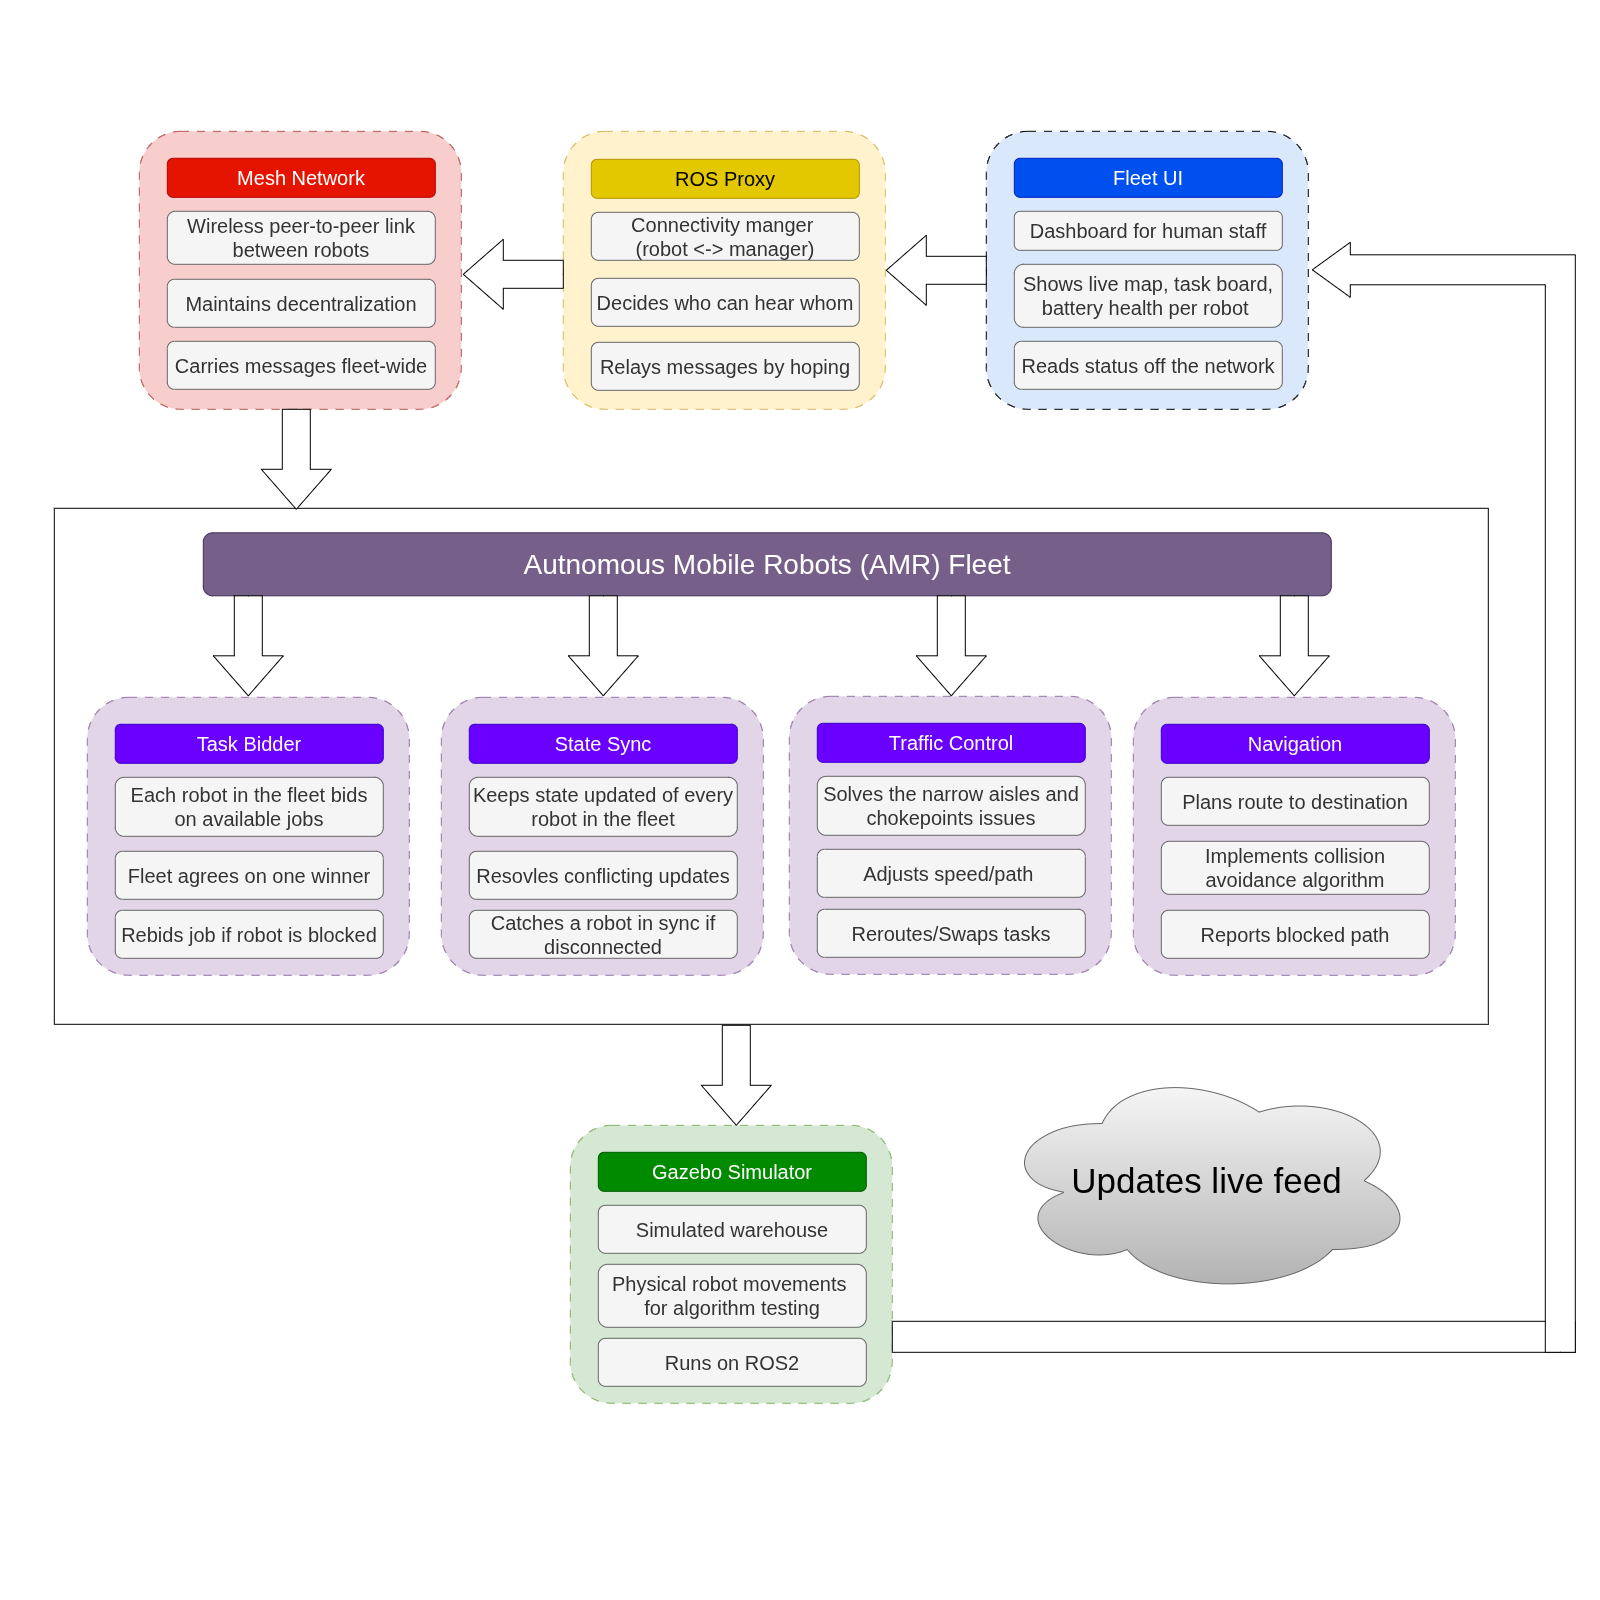

The diagram above was exported from draw.io. Its source (the exported page's mxGraphModel, read from the mxfile embedded in the PNG):
<mxGraphModel dx="3033" dy="1520" grid="0" gridSize="10" guides="1" tooltips="1" connect="1" arrows="1" fold="1" page="0" pageScale="1" pageWidth="850" pageHeight="1100" math="0" shadow="0">
  <root>
    <mxCell id="0" />
    <mxCell id="1" parent="0" />
    <mxCell id="CbSApJG_54iJtNCr-Xwq-35" parent="1" style="rounded=0;whiteSpace=wrap;html=1;" value=" " vertex="1">
      <mxGeometry height="516" width="1434" x="454" y="1308" as="geometry" />
    </mxCell>
    <mxCell id="CbSApJG_54iJtNCr-Xwq-7" parent="1" style="rounded=1;whiteSpace=wrap;html=1;strokeColor=#000000;dashed=1;dashPattern=8 8;fillColor=#dae8fc;" value="" vertex="1">
      <mxGeometry height="278" width="322" x="1386" y="931" as="geometry" />
    </mxCell>
    <mxCell id="CbSApJG_54iJtNCr-Xwq-1" parent="1" style="rounded=1;whiteSpace=wrap;html=1;fillColor=#0050ef;strokeColor=#001DBC;fontColor=#ffffff;" value="&lt;font style=&quot;font-size: 20px;&quot;&gt;Fleet UI&lt;/font&gt;" vertex="1">
      <mxGeometry height="39" width="268" x="1414" y="958" as="geometry" />
    </mxCell>
    <mxCell id="CbSApJG_54iJtNCr-Xwq-3" parent="1" style="rounded=1;whiteSpace=wrap;html=1;fillColor=#f5f5f5;fontColor=#333333;strokeColor=#666666;" value="&lt;span style=&quot;font-size: 20px;&quot;&gt;Dashboard for human staff&lt;/span&gt;" vertex="1">
      <mxGeometry height="39" width="268" x="1414" y="1011" as="geometry" />
    </mxCell>
    <mxCell id="CbSApJG_54iJtNCr-Xwq-4" parent="1" style="rounded=1;whiteSpace=wrap;html=1;fillColor=#f5f5f5;strokeColor=#666666;fontColor=#333333;" value="&lt;font style=&quot;font-size: 20px;&quot;&gt;Shows live map, task board, battery health per robot&amp;nbsp;&lt;/font&gt;" vertex="1">
      <mxGeometry height="63" width="268" x="1414" y="1064" as="geometry" />
    </mxCell>
    <mxCell id="CbSApJG_54iJtNCr-Xwq-6" parent="1" style="rounded=1;whiteSpace=wrap;html=1;fillColor=#f5f5f5;strokeColor=#666666;fontColor=#333333;" value="&lt;font style=&quot;font-size: 20px;&quot;&gt;Reads status off the network&lt;/font&gt;" vertex="1">
      <mxGeometry height="48" width="268" x="1414" y="1141" as="geometry" />
    </mxCell>
    <mxCell id="CbSApJG_54iJtNCr-Xwq-13" parent="1" style="rounded=1;whiteSpace=wrap;html=1;strokeColor=#d6b656;dashed=1;dashPattern=8 8;fillColor=#fff2cc;" value="" vertex="1">
      <mxGeometry height="278" width="322" x="963" y="931" as="geometry" />
    </mxCell>
    <mxCell id="CbSApJG_54iJtNCr-Xwq-14" parent="1" style="rounded=1;whiteSpace=wrap;html=1;fillColor=#e3c800;strokeColor=#B09500;fontColor=#000000;" value="&lt;font style=&quot;font-size: 20px;&quot;&gt;ROS Proxy&lt;/font&gt;" vertex="1">
      <mxGeometry height="39" width="268" x="991" y="959" as="geometry" />
    </mxCell>
    <mxCell id="CbSApJG_54iJtNCr-Xwq-15" parent="1" style="rounded=1;whiteSpace=wrap;html=1;fillColor=#f5f5f5;fontColor=#333333;strokeColor=#666666;" value="&lt;span style=&quot;font-size: 20px;&quot;&gt;Connectivity manger&amp;nbsp;&lt;/span&gt;&lt;div&gt;&lt;span style=&quot;font-size: 20px;&quot;&gt;(robot &amp;lt;-&amp;gt; manager)&lt;/span&gt;&lt;/div&gt;" vertex="1">
      <mxGeometry height="48" width="268" x="991" y="1012" as="geometry" />
    </mxCell>
    <mxCell id="CbSApJG_54iJtNCr-Xwq-16" parent="1" style="rounded=1;whiteSpace=wrap;html=1;fillColor=#f5f5f5;strokeColor=#666666;fontColor=#333333;" value="&lt;span style=&quot;font-size: 20px;&quot;&gt;Decides who can hear whom&lt;/span&gt;" vertex="1">
      <mxGeometry height="48" width="268" x="991" y="1078" as="geometry" />
    </mxCell>
    <mxCell id="CbSApJG_54iJtNCr-Xwq-17" parent="1" style="rounded=1;whiteSpace=wrap;html=1;fillColor=#f5f5f5;strokeColor=#666666;fontColor=#333333;" value="&lt;font style=&quot;font-size: 20px;&quot;&gt;Relays messages by hoping&lt;/font&gt;" vertex="1">
      <mxGeometry height="48" width="268" x="991" y="1142" as="geometry" />
    </mxCell>
    <mxCell id="CbSApJG_54iJtNCr-Xwq-18" parent="1" style="rounded=1;whiteSpace=wrap;html=1;strokeColor=#b85450;dashed=1;dashPattern=8 8;fillColor=#f8cecc;" value="" vertex="1">
      <mxGeometry height="278" width="322" x="539" y="931" as="geometry" />
    </mxCell>
    <mxCell id="CbSApJG_54iJtNCr-Xwq-19" parent="1" style="rounded=1;whiteSpace=wrap;html=1;fillColor=#e51400;strokeColor=#B20000;fontColor=#ffffff;" value="&lt;font style=&quot;font-size: 20px;&quot;&gt;Mesh Network&lt;/font&gt;" vertex="1">
      <mxGeometry height="39" width="268" x="567" y="958" as="geometry" />
    </mxCell>
    <mxCell id="CbSApJG_54iJtNCr-Xwq-20" parent="1" style="rounded=1;whiteSpace=wrap;html=1;fillColor=#f5f5f5;fontColor=#333333;strokeColor=#666666;" value="&lt;span style=&quot;font-size: 20px;&quot;&gt;Wireless peer-to-peer link between robots&lt;/span&gt;" vertex="1">
      <mxGeometry height="53" width="268" x="567" y="1011" as="geometry" />
    </mxCell>
    <mxCell id="CbSApJG_54iJtNCr-Xwq-21" parent="1" style="rounded=1;whiteSpace=wrap;html=1;fillColor=#f5f5f5;strokeColor=#666666;fontColor=#333333;" value="&lt;font style=&quot;font-size: 20px;&quot;&gt;Maintains decentralization&lt;/font&gt;" vertex="1">
      <mxGeometry height="48" width="268" x="567" y="1079" as="geometry" />
    </mxCell>
    <mxCell id="CbSApJG_54iJtNCr-Xwq-22" parent="1" style="rounded=1;whiteSpace=wrap;html=1;fillColor=#f5f5f5;strokeColor=#666666;fontColor=#333333;" value="&lt;font style=&quot;font-size: 20px;&quot;&gt;Carries messages fleet-wide&lt;/font&gt;" vertex="1">
      <mxGeometry height="48" width="268" x="567" y="1141" as="geometry" />
    </mxCell>
    <mxCell id="CbSApJG_54iJtNCr-Xwq-24" parent="1" style="html=1;shadow=0;dashed=0;align=center;verticalAlign=middle;shape=mxgraph.arrows2.arrow;dy=0.6;dx=40;direction=west;notch=0;" value="" vertex="1">
      <mxGeometry height="70" width="100" x="863" y="1039" as="geometry" />
    </mxCell>
    <mxCell id="CbSApJG_54iJtNCr-Xwq-25" parent="1" style="rounded=1;whiteSpace=wrap;html=1;strokeColor=#82b366;dashed=1;dashPattern=8 8;fillColor=#d5e8d4;" value="" vertex="1">
      <mxGeometry height="278" width="322" x="970" y="1925" as="geometry" />
    </mxCell>
    <mxCell id="CbSApJG_54iJtNCr-Xwq-26" parent="1" style="rounded=1;whiteSpace=wrap;html=1;fillColor=#008a00;strokeColor=#005700;fontColor=#ffffff;" value="&lt;font style=&quot;font-size: 20px;&quot;&gt;Gazebo Simulator&lt;/font&gt;" vertex="1">
      <mxGeometry height="39" width="268" x="998" y="1952" as="geometry" />
    </mxCell>
    <mxCell id="CbSApJG_54iJtNCr-Xwq-27" parent="1" style="rounded=1;whiteSpace=wrap;html=1;fillColor=#f5f5f5;fontColor=#333333;strokeColor=#666666;" value="&lt;span style=&quot;font-size: 20px;&quot;&gt;Simulated warehouse&lt;/span&gt;" vertex="1">
      <mxGeometry height="48" width="268" x="998" y="2005" as="geometry" />
    </mxCell>
    <mxCell id="CbSApJG_54iJtNCr-Xwq-28" parent="1" style="rounded=1;whiteSpace=wrap;html=1;fillColor=#f5f5f5;strokeColor=#666666;fontColor=#333333;" value="&lt;font style=&quot;font-size: 20px;&quot;&gt;Physical robot movements&amp;nbsp;&lt;/font&gt;&lt;div&gt;&lt;font style=&quot;font-size: 20px;&quot;&gt;for algorithm testing&lt;/font&gt;&lt;/div&gt;" vertex="1">
      <mxGeometry height="63" width="268" x="998" y="2064" as="geometry" />
    </mxCell>
    <mxCell id="CbSApJG_54iJtNCr-Xwq-29" parent="1" style="rounded=1;whiteSpace=wrap;html=1;fillColor=#f5f5f5;strokeColor=#666666;fontColor=#333333;" value="&lt;font style=&quot;font-size: 20px;&quot;&gt;Runs on ROS2&lt;/font&gt;" vertex="1">
      <mxGeometry height="48" width="268" x="998" y="2138" as="geometry" />
    </mxCell>
    <mxCell id="CbSApJG_54iJtNCr-Xwq-30" parent="1" style="rounded=1;whiteSpace=wrap;html=1;strokeColor=#9673a6;dashed=1;dashPattern=8 8;fillColor=#e1d5e7;" value="" vertex="1">
      <mxGeometry height="278" width="322" x="487" y="1497" as="geometry" />
    </mxCell>
    <mxCell id="CbSApJG_54iJtNCr-Xwq-31" parent="1" style="rounded=1;whiteSpace=wrap;html=1;fillColor=#6a00ff;strokeColor=#3700CC;fontColor=#ffffff;" value="&lt;font style=&quot;font-size: 20px;&quot;&gt;Task Bidder&lt;/font&gt;" vertex="1">
      <mxGeometry height="39" width="268" x="515" y="1524" as="geometry" />
    </mxCell>
    <mxCell id="CbSApJG_54iJtNCr-Xwq-32" parent="1" style="rounded=1;whiteSpace=wrap;html=1;fillColor=#f5f5f5;fontColor=#333333;strokeColor=#666666;" value="&lt;span style=&quot;font-size: 20px;&quot;&gt;Each robot in the fleet bids on&amp;nbsp;&lt;/span&gt;&lt;span style=&quot;font-size: 20px; background-color: transparent; color: light-dark(rgb(51, 51, 51), rgb(193, 193, 193));&quot;&gt;available jobs&lt;/span&gt;" vertex="1">
      <mxGeometry height="59" width="268" x="515" y="1577" as="geometry" />
    </mxCell>
    <mxCell id="CbSApJG_54iJtNCr-Xwq-33" parent="1" style="rounded=1;whiteSpace=wrap;html=1;fillColor=#f5f5f5;strokeColor=#666666;fontColor=#333333;" value="&lt;span style=&quot;font-size: 20px;&quot;&gt;Fleet agrees on one winner&lt;/span&gt;" vertex="1">
      <mxGeometry height="48" width="268" x="515" y="1651" as="geometry" />
    </mxCell>
    <mxCell id="CbSApJG_54iJtNCr-Xwq-34" parent="1" style="rounded=1;whiteSpace=wrap;html=1;fillColor=#f5f5f5;strokeColor=#666666;fontColor=#333333;" value="&lt;font style=&quot;font-size: 20px;&quot;&gt;Rebids job if robot is blocked&lt;/font&gt;" vertex="1">
      <mxGeometry height="48" width="268" x="515" y="1710" as="geometry" />
    </mxCell>
    <mxCell id="CbSApJG_54iJtNCr-Xwq-36" parent="1" style="html=1;shadow=0;dashed=0;align=center;verticalAlign=middle;shape=mxgraph.arrows2.arrow;dy=0.6;dx=40;direction=south;notch=0;" value="" vertex="1">
      <mxGeometry height="100" width="70" x="661" y="1209" as="geometry" />
    </mxCell>
    <mxCell id="CbSApJG_54iJtNCr-Xwq-38" parent="1" style="rounded=1;whiteSpace=wrap;html=1;fillColor=#76608a;strokeColor=#432D57;fontColor=#ffffff;" value="&lt;font style=&quot;font-size: 28px;&quot;&gt;Autnomous Mobile Robots (AMR) Fleet&lt;/font&gt;" vertex="1">
      <mxGeometry height="63" width="1128" x="603" y="1332.5" as="geometry" />
    </mxCell>
    <mxCell id="CbSApJG_54iJtNCr-Xwq-40" parent="1" style="html=1;shadow=0;dashed=0;align=center;verticalAlign=middle;shape=mxgraph.arrows2.arrow;dy=0.6;dx=40;direction=south;notch=0;" value="" vertex="1">
      <mxGeometry height="100" width="70" x="1101" y="1825" as="geometry" />
    </mxCell>
    <mxCell id="CbSApJG_54iJtNCr-Xwq-42" parent="1" style="rounded=1;whiteSpace=wrap;html=1;strokeColor=#9673a6;dashed=1;dashPattern=8 8;fillColor=#e1d5e7;" value="" vertex="1">
      <mxGeometry height="278" width="322" x="841" y="1497" as="geometry" />
    </mxCell>
    <mxCell id="CbSApJG_54iJtNCr-Xwq-43" parent="1" style="rounded=1;whiteSpace=wrap;html=1;fillColor=#6a00ff;strokeColor=#3700CC;fontColor=#ffffff;" value="&lt;font style=&quot;font-size: 20px;&quot;&gt;State Sync&lt;/font&gt;" vertex="1">
      <mxGeometry height="39" width="268" x="869" y="1524" as="geometry" />
    </mxCell>
    <mxCell id="CbSApJG_54iJtNCr-Xwq-44" parent="1" style="rounded=1;whiteSpace=wrap;html=1;fillColor=#f5f5f5;fontColor=#333333;strokeColor=#666666;" value="&lt;span style=&quot;font-size: 20px;&quot;&gt;Keeps state updated of every robot in the fleet&lt;/span&gt;" vertex="1">
      <mxGeometry height="59" width="268" x="869" y="1577" as="geometry" />
    </mxCell>
    <mxCell id="CbSApJG_54iJtNCr-Xwq-45" parent="1" style="rounded=1;whiteSpace=wrap;html=1;fillColor=#f5f5f5;strokeColor=#666666;fontColor=#333333;" value="&lt;span style=&quot;font-size: 20px;&quot;&gt;Resovles conflicting updates&lt;/span&gt;" vertex="1">
      <mxGeometry height="48" width="268" x="869" y="1651" as="geometry" />
    </mxCell>
    <mxCell id="CbSApJG_54iJtNCr-Xwq-46" parent="1" style="rounded=1;whiteSpace=wrap;html=1;fillColor=#f5f5f5;strokeColor=#666666;fontColor=#333333;" value="&lt;font style=&quot;font-size: 20px;&quot;&gt;Catches a robot in sync if disconnected&lt;/font&gt;" vertex="1">
      <mxGeometry height="48" width="268" x="869" y="1710" as="geometry" />
    </mxCell>
    <mxCell id="CbSApJG_54iJtNCr-Xwq-47" parent="1" style="rounded=1;whiteSpace=wrap;html=1;strokeColor=#9673a6;dashed=1;dashPattern=8 8;fillColor=#e1d5e7;" value="" vertex="1">
      <mxGeometry height="278" width="322" x="1189" y="1496" as="geometry" />
    </mxCell>
    <mxCell id="CbSApJG_54iJtNCr-Xwq-48" parent="1" style="rounded=1;whiteSpace=wrap;html=1;fillColor=#6a00ff;strokeColor=#3700CC;fontColor=#ffffff;" value="&lt;font style=&quot;font-size: 20px;&quot;&gt;Traffic Control&lt;/font&gt;" vertex="1">
      <mxGeometry height="39" width="268" x="1217" y="1523" as="geometry" />
    </mxCell>
    <mxCell id="CbSApJG_54iJtNCr-Xwq-49" parent="1" style="rounded=1;whiteSpace=wrap;html=1;fillColor=#f5f5f5;fontColor=#333333;strokeColor=#666666;" value="&lt;span style=&quot;font-size: 20px;&quot;&gt;Solves the narrow aisles and chokepoints issues&lt;/span&gt;" vertex="1">
      <mxGeometry height="59" width="268" x="1217" y="1576" as="geometry" />
    </mxCell>
    <mxCell id="CbSApJG_54iJtNCr-Xwq-50" parent="1" style="rounded=1;whiteSpace=wrap;html=1;fillColor=#f5f5f5;strokeColor=#666666;fontColor=#333333;" value="&lt;span style=&quot;font-size: 20px;&quot;&gt;Adjusts speed/path&amp;nbsp;&lt;/span&gt;" vertex="1">
      <mxGeometry height="48" width="268" x="1217" y="1649" as="geometry" />
    </mxCell>
    <mxCell id="CbSApJG_54iJtNCr-Xwq-51" parent="1" style="rounded=1;whiteSpace=wrap;html=1;fillColor=#f5f5f5;strokeColor=#666666;fontColor=#333333;" value="&lt;font style=&quot;font-size: 20px;&quot;&gt;Reroutes/Swaps tasks&lt;/font&gt;" vertex="1">
      <mxGeometry height="48" width="268" x="1217" y="1709" as="geometry" />
    </mxCell>
    <mxCell id="CbSApJG_54iJtNCr-Xwq-52" parent="1" style="rounded=1;whiteSpace=wrap;html=1;strokeColor=#9673a6;dashed=1;dashPattern=8 8;fillColor=#e1d5e7;" value="" vertex="1">
      <mxGeometry height="278" width="322" x="1533" y="1497" as="geometry" />
    </mxCell>
    <mxCell id="CbSApJG_54iJtNCr-Xwq-53" parent="1" style="rounded=1;whiteSpace=wrap;html=1;fillColor=#6a00ff;strokeColor=#3700CC;fontColor=#ffffff;" value="&lt;font style=&quot;font-size: 20px;&quot;&gt;Navigation&lt;/font&gt;" vertex="1">
      <mxGeometry height="39" width="268" x="1561" y="1524" as="geometry" />
    </mxCell>
    <mxCell id="CbSApJG_54iJtNCr-Xwq-54" parent="1" style="rounded=1;whiteSpace=wrap;html=1;fillColor=#f5f5f5;fontColor=#333333;strokeColor=#666666;" value="&lt;span style=&quot;font-size: 20px;&quot;&gt;Plans route to destination&lt;/span&gt;" vertex="1">
      <mxGeometry height="48" width="268" x="1561" y="1577" as="geometry" />
    </mxCell>
    <mxCell id="CbSApJG_54iJtNCr-Xwq-55" parent="1" style="rounded=1;whiteSpace=wrap;html=1;fillColor=#f5f5f5;strokeColor=#666666;fontColor=#333333;" value="&lt;span style=&quot;font-size: 20px;&quot;&gt;Implements collision avoidance algorithm&lt;/span&gt;" vertex="1">
      <mxGeometry height="53" width="268" x="1561" y="1641" as="geometry" />
    </mxCell>
    <mxCell id="CbSApJG_54iJtNCr-Xwq-56" parent="1" style="rounded=1;whiteSpace=wrap;html=1;fillColor=#f5f5f5;strokeColor=#666666;fontColor=#333333;" value="&lt;font style=&quot;font-size: 20px;&quot;&gt;Reports blocked path&lt;/font&gt;" vertex="1">
      <mxGeometry height="48" width="268" x="1561" y="1710" as="geometry" />
    </mxCell>
    <mxCell id="CbSApJG_54iJtNCr-Xwq-58" parent="1" style="html=1;shadow=0;dashed=0;align=center;verticalAlign=middle;shape=mxgraph.arrows2.arrow;dy=0.6;dx=40;direction=south;notch=0;" value="" vertex="1">
      <mxGeometry height="100" width="70" x="613" y="1395.5" as="geometry" />
    </mxCell>
    <mxCell id="CbSApJG_54iJtNCr-Xwq-59" parent="1" style="html=1;shadow=0;dashed=0;align=center;verticalAlign=middle;shape=mxgraph.arrows2.arrow;dy=0.6;dx=40;direction=south;notch=0;" value="" vertex="1">
      <mxGeometry height="100" width="70" x="968" y="1395.5" as="geometry" />
    </mxCell>
    <mxCell id="CbSApJG_54iJtNCr-Xwq-60" parent="1" style="html=1;shadow=0;dashed=0;align=center;verticalAlign=middle;shape=mxgraph.arrows2.arrow;dy=0.6;dx=40;direction=south;notch=0;" value="" vertex="1">
      <mxGeometry height="100" width="70" x="1316" y="1395.5" as="geometry" />
    </mxCell>
    <mxCell id="CbSApJG_54iJtNCr-Xwq-61" parent="1" style="html=1;shadow=0;dashed=0;align=center;verticalAlign=middle;shape=mxgraph.arrows2.arrow;dy=0.6;dx=40;direction=south;notch=0;" value="" vertex="1">
      <mxGeometry height="100" width="70" x="1659" y="1395.5" as="geometry" />
    </mxCell>
    <mxCell id="CbSApJG_54iJtNCr-Xwq-65" parent="1" style="ellipse;shape=cloud;whiteSpace=wrap;html=1;fillColor=#f5f5f5;strokeColor=#666666;gradientColor=#b3b3b3;" value="&lt;font style=&quot;font-size: 35px;&quot;&gt;Updates live feed&lt;/font&gt;" vertex="1">
      <mxGeometry height="229" width="419" x="1397" y="1866" as="geometry" />
    </mxCell>
    <mxCell id="CbSApJG_54iJtNCr-Xwq-66" parent="1" style="rounded=0;whiteSpace=wrap;html=1;" value="" vertex="1">
      <mxGeometry height="31" width="683" x="1292" y="2121" as="geometry" />
    </mxCell>
    <mxCell id="CbSApJG_54iJtNCr-Xwq-67" parent="1" style="html=1;shadow=0;dashed=0;align=center;verticalAlign=middle;shape=mxgraph.arrows2.arrow;dy=0.6;dx=40;direction=west;notch=0;" value="" vertex="1">
      <mxGeometry height="70" width="100" x="1286" y="1035" as="geometry" />
    </mxCell>
    <mxCell id="CbSApJG_54iJtNCr-Xwq-68" parent="1" style="html=1;shadow=0;dashed=0;align=center;verticalAlign=middle;shape=mxgraph.arrows2.bendArrow;dy=15;dx=38;notch=0;arrowHead=55;rounded=0;flipH=1;legacyAnchorPoints=0;direction=east;" value="" vertex="1">
      <mxGeometry height="1110" width="263" x="1712" y="1042" as="geometry" />
    </mxCell>
  </root>
</mxGraphModel>